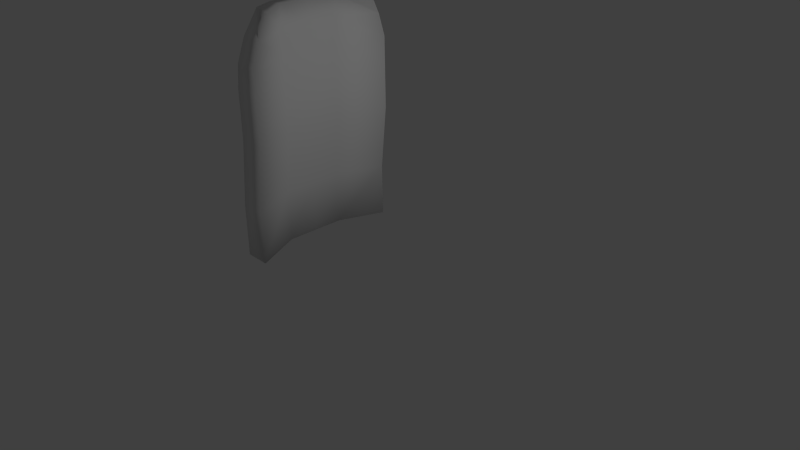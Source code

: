 # Source: Hair.blend  (saved by Blender 2.70.0; exported with 4.5.12 LTS)
import bpy
from mathutils import Matrix  # noqa: F401  (used for matrix-valued properties, if any)

bpy.ops.wm.read_factory_settings(use_empty=True)
scene = bpy.context.scene
scene.name = 'Scene'

# ---- collections
col_collection_1 = bpy.data.collections.new('Collection 1'); scene.collection.children.link(col_collection_1)

# ---- world
world_world = bpy.data.worlds.new('World'); scene.world = world_world
world_world.color = (0.05088, 0.05088, 0.05088)
world_world.use_sun_shadow = False
world_world.sun_shadow_jitter_overblur = 0.0
world_world.cycles.sampling_method = 'MANUAL'
world_world.cycles.sample_map_resolution = 256

# ---- cameras
cam_camera = bpy.data.cameras.new('Camera')
cam_camera.clip_end = 100.0
cam_camera.lens = 35.0
cam_camera.sensor_width = 32.0
cam_camera.sensor_height = 18.0
cam_camera.ortho_scale = 7.314
cam_camera.dof.focus_distance = 0.0
cam_camera.dof.aperture_fstop = 128.0

# ---- lights
light_lamp = bpy.data.lights.new('Lamp', 'POINT')
light_lamp.transmission_factor = 0.0
light_lamp.cutoff_distance = 30.0
light_lamp.energy = 100.0
light_lamp.shadow_buffer_clip_start = 1.001
light_lamp.shadow_soft_size = 0.1
light_lamp.shadow_maximum_resolution = 0.006
light_lamp.use_absolute_resolution = True
light_lamp.cycles.use_multiple_importance_sampling = False

# ---- meshes
me_plane_002 = bpy.data.meshes.new('Plane.002')
me_plane_002.from_pydata([(2.598, -2.229, 0.9293), (2.514, -0.1762, 0.9293), (2.166, -2.526, -0.5876), (2.078, 0.1107, -0.5876), (2.117, -0.3845, 0.9293), (2.166, -2.083, 0.9293), (2.514, 0.1107, -0.5876), (2.602, -2.526, -0.5876), (2.602, -2.526, 0.1709), (2.078, 0.04825, 0.1709), (2.514, 0.1107, 0.1709), (2.166, -2.49, 0.1709), (2.216, -1.19, 0.9293), (1.78, -1.19, -0.5876), (1.942, -1.19, 0.9293), (2.216, -1.19, -0.5876), (2.216, -1.19, 0.1709), (1.78, -1.19, 0.1709), (2.216, -0.671, 0.9293), (1.78, -0.671, -0.5876), (1.975, -0.671, 0.9293), (2.216, -0.671, -0.5876), (1.78, -0.671, 0.1709), (2.216, -0.671, 0.1709), (2.216, -1.71, 0.1709), (2.216, -1.71, 0.9293), (1.78, -1.71, -0.5876), (1.974, -1.71, 0.9293), (2.216, -1.71, -0.5876), (1.78, -1.71, 0.1709), (2.602, -2.526, -0.2084), (2.078, 0.1107, -0.2084), (2.514, 0.1107, -0.2084), (2.166, -2.526, -0.2084), (2.216, -1.19, -0.2084), (1.78, -1.19, -0.2084), (2.216, -0.671, -0.2084), (1.78, -0.671, -0.2084), (2.216, -1.71, -0.2084), (1.78, -1.71, -0.2084), (2.602, -2.396, 0.5501), (2.078, -0.07472, 0.5501), (2.514, -0.0004836, 0.5501), (2.166, -2.344, 0.5501), (2.216, -1.19, 0.5501), (1.78, -1.19, 0.5501), (2.216, -0.671, 0.5501), (1.78, -0.671, 0.5501), (2.216, -1.71, 0.5501), (1.78, -1.71, 0.5501), (2.166, -2.526, -1.037), (2.078, 0.1107, -1.037), (2.514, 0.1107, -1.037), (2.602, -2.526, -1.037), (1.78, -1.19, -1.037), (2.216, -1.19, -1.037), (1.78, -0.671, -1.037), (2.216, -0.671, -1.037), (1.78, -1.71, -1.037), (2.216, -1.71, -1.037), (2.037, -2.526, -2.159), (1.949, 0.1107, -2.159), (2.385, 0.1107, -2.159), (2.473, -2.526, -2.159), (1.651, -1.19, -2.159), (2.087, -1.19, -2.159), (1.651, -0.671, -2.159), (2.087, -0.671, -2.159), (1.651, -1.71, -2.159), (2.087, -1.71, -2.159), (2.037, -2.526, -3.057), (1.949, 0.1107, -3.057), (2.385, 0.1107, -3.057), (2.473, -2.526, -3.057), (1.651, -1.19, -3.057), (2.087, -1.19, -3.057), (1.651, -0.671, -3.057), (2.087, -0.671, -3.057), (1.651, -1.71, -3.057), (2.087, -1.71, -3.057)], [], [(48, 25, 0, 40), (18, 1, 4, 20), (40, 0, 5, 43), (32, 6, 3, 31), (13, 19, 56, 54), (49, 43, 5, 27), (38, 24, 8, 30), (30, 8, 11, 33), (42, 10, 9, 41), (39, 33, 11, 29), (46, 18, 12, 44), (25, 12, 14, 27), (21, 15, 55, 57), (47, 45, 14, 20), (36, 23, 16, 34), (37, 35, 17, 22), (12, 18, 20, 14), (42, 1, 18, 46), (26, 13, 54, 58), (41, 47, 20, 4), (32, 10, 23, 36), (31, 37, 22, 9), (44, 12, 25, 48), (15, 28, 59, 55), (45, 49, 27, 14), (34, 16, 24, 38), (35, 39, 29, 17), (0, 25, 27, 5), (10, 32, 31, 9), (28, 38, 30, 7), (7, 30, 33, 2), (26, 2, 33, 39), (21, 36, 34, 15), (19, 13, 35, 37), (6, 32, 36, 21), (3, 19, 37, 31), (15, 34, 38, 28), (13, 26, 39, 35), (24, 48, 40, 8), (8, 40, 43, 11), (29, 11, 43, 49), (1, 42, 41, 4), (23, 46, 44, 16), (22, 17, 45, 47), (10, 42, 46, 23), (9, 22, 47, 41), (16, 44, 48, 24), (17, 29, 49, 45), (54, 56, 66, 64), (57, 55, 65, 67), (58, 54, 64, 68), (55, 59, 69, 65), (28, 7, 53, 59), (2, 26, 58, 50), (7, 2, 50, 53), (6, 21, 57, 52), (19, 3, 51, 56), (3, 6, 52, 51), (64, 66, 76, 74), (67, 65, 75, 77), (68, 64, 74, 78), (65, 69, 79, 75), (59, 53, 63, 69), (50, 58, 68, 60), (53, 50, 60, 63), (52, 57, 67, 62), (56, 51, 61, 66), (51, 52, 62, 61), (79, 73, 70, 78), (77, 75, 74, 76), (72, 77, 76, 71), (75, 79, 78, 74), (69, 63, 73, 79), (60, 68, 78, 70), (63, 60, 70, 73), (62, 67, 77, 72), (66, 61, 71, 76), (61, 62, 72, 71)])
me_plane_002.polygons.foreach_set('use_smooth', [True] * 78)
_uv = me_plane_002.uv_layers.new(name='UVMap')
_uv.uv.foreach_set('vector', [0.75, 0.8749, 0.75, 0.9999, 0.9999, 0.9999, 0.9999, 0.8749, 0.25, 0.9999, 9.998e-05, 0.9999, 9.998e-05, 0.9999, 0.25, 0.9999, 0.9999, 0.8749, 0.9999, 0.9999, 0.9999, 0.9999, 0.9999, 0.8749, 0.0001, 0.625, 0.0001, 0.5, 0.0001, 0.5, 0.0001, 0.625, 0.5, 0.5, 0.2501, 0.5, 0.2501, 0.5, 0.5, 0.5, 0.75, 0.8749, 0.9999, 0.8749, 0.9999, 0.9999, 0.75, 0.9999, 0.75, 0.625, 0.75, 0.75, 0.9999, 0.75, 0.9999, 0.625, 0.9999, 0.625, 0.9999, 0.75, 0.9999, 0.75, 0.9999, 0.625, 9.999e-05, 0.8749, 0.0001, 0.75, 0.0001, 0.75, 9.999e-05, 0.8749, 0.75, 0.625, 0.9999, 0.625, 0.9999, 0.75, 0.75, 0.75, 0.2501, 0.8749, 0.25, 0.9999, 0.5, 0.9999, 0.5, 0.8749, 0.75, 0.9999, 0.5, 0.9999, 0.5, 0.9999, 0.75, 0.9999, 0.2501, 0.5, 0.5, 0.5, 0.5, 0.5, 0.2501, 0.5, 0.2501, 0.8749, 0.5, 0.8749, 0.5, 0.9999, 0.25, 0.9999, 0.2501, 0.625, 0.2501, 0.75, 0.5, 0.75, 0.5, 0.625, 0.2501, 0.625, 0.5, 0.625, 0.5, 0.75, 0.2501, 0.75, 0.5, 0.9999, 0.25, 0.9999, 0.25, 0.9999, 0.5, 0.9999, 9.999e-05, 0.8749, 9.998e-05, 0.9999, 0.25, 0.9999, 0.2501, 0.8749, 0.75, 0.5, 0.5, 0.5, 0.5, 0.5, 0.75, 0.5, 9.999e-05, 0.8749, 0.2501, 0.8749, 0.25, 0.9999, 9.998e-05, 0.9999, 0.0001, 0.625, 0.0001, 0.75, 0.2501, 0.75, 0.2501, 0.625, 0.0001, 0.625, 0.2501, 0.625, 0.2501, 0.75, 0.0001, 0.75, 0.5, 0.8749, 0.5, 0.9999, 0.75, 0.9999, 0.75, 0.8749, 0.5, 0.5, 0.75, 0.5, 0.75, 0.5, 0.5, 0.5, 0.5, 0.8749, 0.75, 0.8749, 0.75, 0.9999, 0.5, 0.9999, 0.5, 0.625, 0.5, 0.75, 0.75, 0.75, 0.75, 0.625, 0.5, 0.625, 0.75, 0.625, 0.75, 0.75, 0.5, 0.75, 0.9999, 0.9999, 0.75, 0.9999, 0.75, 0.9999, 0.9999, 0.9999, 0.0001, 0.75, 0.0001, 0.625, 0.0001, 0.625, 0.0001, 0.75, 0.75, 0.5, 0.75, 0.625, 0.9999, 0.625, 0.9999, 0.5, 0.9999, 0.5, 0.9999, 0.625, 0.9999, 0.625, 0.9999, 0.5, 0.75, 0.5, 0.9999, 0.5, 0.9999, 0.625, 0.75, 0.625, 0.2501, 0.5, 0.2501, 0.625, 0.5, 0.625, 0.5, 0.5, 0.2501, 0.5, 0.5, 0.5, 0.5, 0.625, 0.2501, 0.625, 0.0001, 0.5, 0.0001, 0.625, 0.2501, 0.625, 0.2501, 0.5, 0.0001, 0.5, 0.2501, 0.5, 0.2501, 0.625, 0.0001, 0.625, 0.5, 0.5, 0.5, 0.625, 0.75, 0.625, 0.75, 0.5, 0.5, 0.5, 0.75, 0.5, 0.75, 0.625, 0.5, 0.625, 0.75, 0.75, 0.75, 0.8749, 0.9999, 0.8749, 0.9999, 0.75, 0.9999, 0.75, 0.9999, 0.8749, 0.9999, 0.8749, 0.9999, 0.75, 0.75, 0.75, 0.9999, 0.75, 0.9999, 0.8749, 0.75, 0.8749, 9.998e-05, 0.9999, 9.999e-05, 0.8749, 9.999e-05, 0.8749, 9.998e-05, 0.9999, 0.2501, 0.75, 0.2501, 0.8749, 0.5, 0.8749, 0.5, 0.75, 0.2501, 0.75, 0.5, 0.75, 0.5, 0.8749, 0.2501, 0.8749, 0.0001, 0.75, 9.999e-05, 0.8749, 0.2501, 0.8749, 0.2501, 0.75, 0.0001, 0.75, 0.2501, 0.75, 0.2501, 0.8749, 9.999e-05, 0.8749, 0.5, 0.75, 0.5, 0.8749, 0.75, 0.8749, 0.75, 0.75, 0.5, 0.75, 0.75, 0.75, 0.75, 0.8749, 0.5, 0.8749, 0.5, 0.5, 0.2501, 0.5, 0.2501, 0.5, 0.5, 0.5, 0.2501, 0.5, 0.5, 0.5, 0.5, 0.5, 0.2501, 0.5, 0.75, 0.5, 0.5, 0.5, 0.5, 0.5, 0.75, 0.5, 0.5, 0.5, 0.75, 0.5, 0.75, 0.5, 0.5, 0.5, 0.75, 0.5, 0.9999, 0.5, 0.9999, 0.5, 0.75, 0.5, 0.9999, 0.5, 0.75, 0.5, 0.75, 0.5, 0.9999, 0.5, 0.9999, 0.5, 0.9999, 0.5, 0.9999, 0.5, 0.9999, 0.5, 0.0001, 0.5, 0.2501, 0.5, 0.2501, 0.5, 0.0001, 0.5, 0.2501, 0.5, 0.0001, 0.5, 0.0001, 0.5, 0.2501, 0.5, 0.0001, 0.5, 0.0001, 0.5, 0.0001, 0.5, 0.0001, 0.5, 0.5, 0.5, 0.2501, 0.5, 0.2501, 0.5, 0.5, 0.5, 0.2501, 0.5, 0.5, 0.5, 0.5, 0.5, 0.2501, 0.5, 0.75, 0.5, 0.5, 0.5, 0.5, 0.5, 0.75, 0.5, 0.5, 0.5, 0.75, 0.5, 0.75, 0.5, 0.5, 0.5, 0.75, 0.5, 0.9999, 0.5, 0.9999, 0.5, 0.75, 0.5, 0.9999, 0.5, 0.75, 0.5, 0.75, 0.5, 0.9999, 0.5, 0.9999, 0.5, 0.9999, 0.5, 0.9999, 0.5, 0.9999, 0.5, 0.0001, 0.5, 0.2501, 0.5, 0.2501, 0.5, 0.0001, 0.5, 0.2501, 0.5, 0.0001, 0.5, 0.0001, 0.5, 0.2501, 0.5, 0.0001, 0.5, 0.0001, 0.5, 0.0001, 0.5, 0.0001, 0.5, 0.75, 0.5, 0.9999, 0.5, 0.9999, 0.5, 0.75, 0.5, 0.2501, 0.5, 0.5, 0.5, 0.5, 0.5, 0.2501, 0.5, 0.0001, 0.5, 0.2501, 0.5, 0.2501, 0.5, 0.0001, 0.5, 0.5, 0.5, 0.75, 0.5, 0.75, 0.5, 0.5, 0.5, 0.75, 0.5, 0.9999, 0.5, 0.9999, 0.5, 0.75, 0.5, 0.9999, 0.5, 0.75, 0.5, 0.75, 0.5, 0.9999, 0.5, 0.9999, 0.5, 0.9999, 0.5, 0.9999, 0.5, 0.9999, 0.5, 0.0001, 0.5, 0.2501, 0.5, 0.2501, 0.5, 0.0001, 0.5, 0.2501, 0.5, 0.0001, 0.5, 0.0001, 0.5, 0.2501, 0.5, 0.0001, 0.5, 0.0001, 0.5, 0.0001, 0.5, 0.0001, 0.5])
me_plane_002.use_remesh_preserve_volume = False
me_plane_002.use_remesh_preserve_attributes = False
me_plane_002.use_mirror_vertex_groups = False
me_plane_002.update()

# ---- objects
ob_plane = bpy.data.objects.new('Plane', me_plane_002)
ob_lamp = bpy.data.objects.new('Lamp', light_lamp)
ob_camera = bpy.data.objects.new('Camera', cam_camera)

# ---- transforms, parenting, visibility, modifiers, constraints
ob_plane.location = (-2.662, 1.188, 5.273)
ob_plane.lineart.crease_threshold = 0.0
ob_lamp.location = (4.076, 1.005, 5.904)
ob_lamp.rotation_euler = (0.6503, 0.05522, 1.866)
ob_lamp.lock_rotations_4d = False
ob_lamp.empty_display_type = 'ARROWS'
ob_lamp.color = (0.0, 0.0, 0.0, 0.0)
ob_lamp.lineart.crease_threshold = 0.0
ob_camera.location = (10.32, -8.169, 9.023)
ob_camera.rotation_euler = (1.109, 0.01082, 0.8149)
ob_camera.lock_rotations_4d = False
ob_camera.empty_display_type = 'ARROWS'
ob_camera.color = (0.0, 0.0, 0.0, 0.0)
ob_camera.display_type = 'WIRE'
ob_camera.lineart.crease_threshold = 0.0

# ---- collection membership
col_collection_1.objects.link(ob_plane)
col_collection_1.objects.link(ob_lamp)
col_collection_1.objects.link(ob_camera)

# ---- scene / render settings (as saved in the file)
scene.camera = ob_camera
scene.frame_start = 0; scene.frame_end = 21; scene.frame_set(0)
scene.render.engine = 'BLENDER_EEVEE_NEXT'
scene.render.resolution_percentage = 50
scene.render.dither_intensity = 0.0
scene.cycles.use_denoising = False
scene.cycles.samples = 10
scene.cycles.sampling_pattern = 'TABULATED_SOBOL'
scene.cycles.light_sampling_threshold = 0.0
scene.cycles.use_adaptive_sampling = False
scene.cycles.use_light_tree = False
scene.cycles.blur_glossy = 0.0
scene.cycles.volume_bounces = 1
scene.cycles.pixel_filter_type = 'GAUSSIAN'
scene.cycles.sample_clamp_indirect = 0.0
scene.view_settings.view_transform = 'Standard'
bpy.context.view_layer.update()
